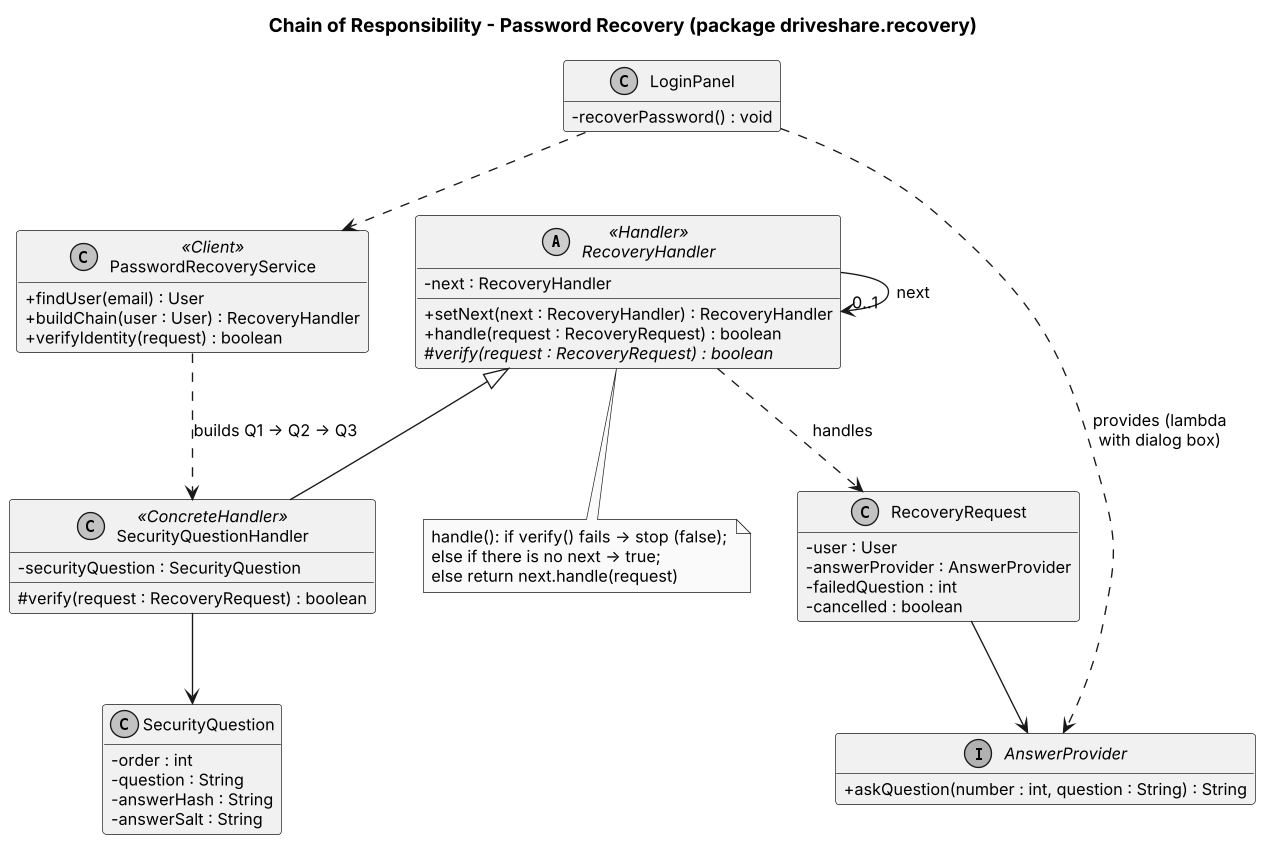

The diagram above was rendered by PlantUML. Its source (embedded in the PNG):
@startuml
skinparamlocked dpi 130
!include style.iuml
title Chain of Responsibility - Password Recovery (package driveshare.recovery)
abstract class RecoveryHandler <<Handler>> {
  - next : RecoveryHandler
  + setNext(next : RecoveryHandler) : RecoveryHandler
  + handle(request : RecoveryRequest) : boolean
  # {abstract} verify(request : RecoveryRequest) : boolean
}
class SecurityQuestionHandler <<ConcreteHandler>> {
  - securityQuestion : SecurityQuestion
  # verify(request : RecoveryRequest) : boolean
}
class RecoveryRequest {
  - user : User
  - answerProvider : AnswerProvider
  - failedQuestion : int
  - cancelled : boolean
}
interface AnswerProvider {
  + askQuestion(number : int, question : String) : String
}
class PasswordRecoveryService <<Client>> {
  + findUser(email) : User
  + buildChain(user : User) : RecoveryHandler
  + verifyIdentity(request) : boolean
}
class SecurityQuestion {
  - order : int
  - question : String
  - answerHash : String
  - answerSalt : String
}
class LoginPanel {
  - recoverPassword() : void
}
RecoveryHandler <|-- SecurityQuestionHandler
RecoveryHandler --> "0..1" RecoveryHandler : next
SecurityQuestionHandler --> SecurityQuestion
RecoveryHandler ..> RecoveryRequest : handles
RecoveryRequest --> AnswerProvider
PasswordRecoveryService ..> SecurityQuestionHandler : builds Q1 -> Q2 -> Q3
LoginPanel ..> PasswordRecoveryService
LoginPanel ..> AnswerProvider : provides (lambda\nwith dialog box)
note bottom of RecoveryHandler
  handle(): if verify() fails -> stop (false);
  else if there is no next -> true;
  else return next.handle(request)
end note
@enduml